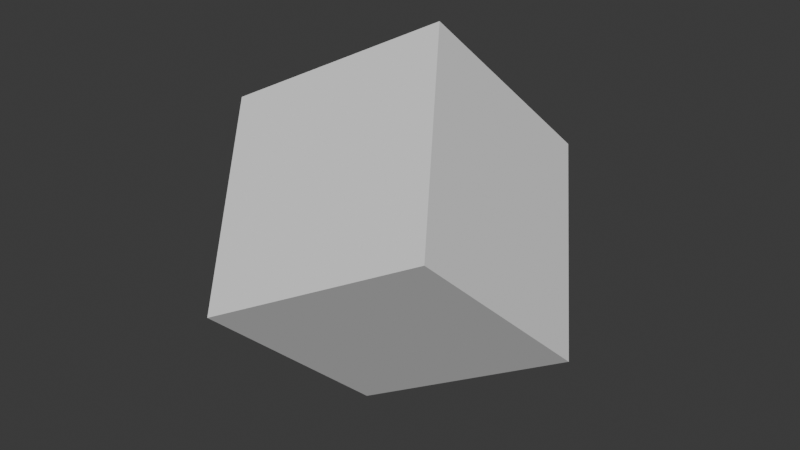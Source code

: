 # Source: Tutorial.blend  (saved by Blender 4.2.66; exported with 4.5.12 LTS)
import bpy
from mathutils import Matrix  # noqa: F401  (used for matrix-valued properties, if any)

bpy.ops.wm.read_factory_settings(use_empty=True)
scene = bpy.context.scene
scene.name = 'Scene'

# ---- collections
col_collection = bpy.data.collections.new('Collection'); scene.collection.children.link(col_collection)

# ---- world
world_world = bpy.data.worlds.new('World'); scene.world = world_world
world_world.use_nodes = True; world_world.node_tree.nodes.clear()
_N = world_world.node_tree.nodes; _L = world_world.node_tree.links
n0 = _N.new('ShaderNodeOutputWorld'); n0.name = 'World Output'; n0.location = (300, 300)
n1 = _N.new('ShaderNodeBackground'); n1.name = 'Background'; n1.location = (10, 300)
n1.inputs[0].default_value = (0.05088, 0.05088, 0.05088, 1.0)
_L.new(n1.outputs[0], n0.inputs[0])
n0.is_active_output = True
world_world.color = (0.05088, 0.05088, 0.05088)
world_world.sun_shadow_jitter_overblur = 0.0

# ---- meshes
me_cube_001 = bpy.data.meshes.new('Cube.001')
me_cube_001.from_pydata([(-1.0, -1.0, -1.0), (-1.0, -1.0, 1.0), (-1.0, 1.0, -1.0), (-1.0, 1.0, 1.0), (1.0, -1.0, -1.0), (1.0, -1.0, 1.0), (1.0, 1.0, -1.0), (1.0, 1.0, 1.0)], [], [(0, 1, 3, 2), (2, 3, 7, 6), (6, 7, 5, 4), (4, 5, 1, 0), (2, 6, 4, 0), (7, 3, 1, 5)])
_uv = me_cube_001.uv_layers.new(name='UVMap')
_uv.uv.foreach_set('vector', [0.375, 0.0, 0.625, 0.0, 0.625, 0.25, 0.375, 0.25, 0.375, 0.25, 0.625, 0.25, 0.625, 0.5, 0.375, 0.5, 0.375, 0.5, 0.625, 0.5, 0.625, 0.75, 0.375, 0.75, 0.375, 0.75, 0.625, 0.75, 0.625, 1.0, 0.375, 1.0, 0.125, 0.5, 0.375, 0.5, 0.375, 0.75, 0.125, 0.75, 0.625, 0.5, 0.875, 0.5, 0.875, 0.75, 0.625, 0.75])
me_cube_001.update()

# ---- objects
ob_cube = bpy.data.objects.new('Cube', me_cube_001)

# ---- transforms, parenting, visibility, modifiers, constraints
ob_cube.location = (1.84, 6.541, 2.289)
ob_cube.rotation_euler = (0.7094, -0.4581, 0.25)

# ---- collection membership
col_collection.objects.link(ob_cube)

# ---- scene / render settings (as saved in the file)
scene.frame_start = 1; scene.frame_end = 250; scene.frame_set(100)
scene.render.engine = 'BLENDER_EEVEE_NEXT'
bpy.context.view_layer.update()

# ---- added for rendering (the .blend has no active camera and no usable light): camera, sun
cam_auto = bpy.data.cameras.new('AutoCamera')
cam_auto.lens = 50.0
cam_auto.sensor_width = 36.0
cam_auto.clip_end = 1000.0
ob_auto_camera = bpy.data.objects.new('AutoCamera', cam_auto)
scene.collection.objects.link(ob_auto_camera)
ob_auto_camera.location = (6.98231, 0.369912, 6.40311)
ob_auto_camera.rotation_euler = (1.09748, -7.21219e-08, 0.694738)
scene.camera = ob_auto_camera
light_auto_sun = bpy.data.lights.new('AutoSun', 'SUN')
light_auto_sun.energy = 3.0
light_auto_sun.angle = 0.0523599
ob_auto_sun = bpy.data.objects.new('AutoSun', light_auto_sun)
scene.collection.objects.link(ob_auto_sun)
ob_auto_sun.rotation_euler = (0.872665, 0.174533, 0.523599)
bpy.context.view_layer.update()

